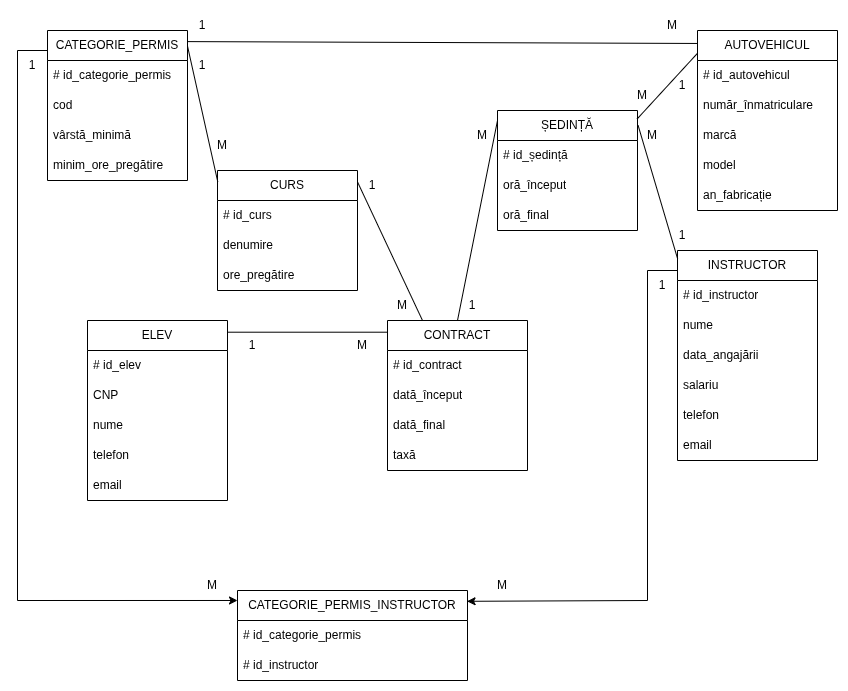

The diagram above was exported from draw.io. Its source (the exported page's mxGraphModel, read from the mxfile embedded in the PNG):
<mxGraphModel dx="1599" dy="759" grid="1" gridSize="10" guides="1" tooltips="1" connect="1" arrows="1" fold="1" page="1" pageScale="1" pageWidth="850" pageHeight="1100" math="0" shadow="0">
  <root>
    <mxCell id="0" />
    <mxCell id="1" parent="0" />
    <mxCell id="P4k_1YYdRy26HGo6rmKE-67" parent="1" style="swimlane;fontStyle=0;childLayout=stackLayout;horizontal=1;startSize=30;horizontalStack=0;resizeParent=1;resizeParentMax=0;resizeLast=0;collapsible=1;marginBottom=0;whiteSpace=wrap;html=1;" value="ELEV" vertex="1">
      <mxGeometry height="180" width="140" x="80" y="320" as="geometry" />
    </mxCell>
    <mxCell id="P4k_1YYdRy26HGo6rmKE-68" parent="P4k_1YYdRy26HGo6rmKE-67" style="text;strokeColor=none;fillColor=none;align=left;verticalAlign=middle;spacingLeft=4;spacingRight=4;overflow=hidden;points=[[0,0.5],[1,0.5]];portConstraint=eastwest;rotatable=0;whiteSpace=wrap;html=1;" value="# id_elev" vertex="1">
      <mxGeometry height="30" width="140" y="30" as="geometry" />
    </mxCell>
    <mxCell id="P4k_1YYdRy26HGo6rmKE-69" parent="P4k_1YYdRy26HGo6rmKE-67" style="text;strokeColor=none;fillColor=none;align=left;verticalAlign=middle;spacingLeft=4;spacingRight=4;overflow=hidden;points=[[0,0.5],[1,0.5]];portConstraint=eastwest;rotatable=0;whiteSpace=wrap;html=1;" value="CNP" vertex="1">
      <mxGeometry height="30" width="140" y="60" as="geometry" />
    </mxCell>
    <mxCell id="P4k_1YYdRy26HGo6rmKE-70" parent="P4k_1YYdRy26HGo6rmKE-67" style="text;strokeColor=none;fillColor=none;align=left;verticalAlign=middle;spacingLeft=4;spacingRight=4;overflow=hidden;points=[[0,0.5],[1,0.5]];portConstraint=eastwest;rotatable=0;whiteSpace=wrap;html=1;" value="nume" vertex="1">
      <mxGeometry height="30" width="140" y="90" as="geometry" />
    </mxCell>
    <mxCell id="P4k_1YYdRy26HGo6rmKE-72" parent="P4k_1YYdRy26HGo6rmKE-67" style="text;strokeColor=none;fillColor=none;align=left;verticalAlign=middle;spacingLeft=4;spacingRight=4;overflow=hidden;points=[[0,0.5],[1,0.5]];portConstraint=eastwest;rotatable=0;whiteSpace=wrap;html=1;" value="telefon" vertex="1">
      <mxGeometry height="30" width="140" y="120" as="geometry" />
    </mxCell>
    <mxCell id="P4k_1YYdRy26HGo6rmKE-73" parent="P4k_1YYdRy26HGo6rmKE-67" style="text;strokeColor=none;fillColor=none;align=left;verticalAlign=middle;spacingLeft=4;spacingRight=4;overflow=hidden;points=[[0,0.5],[1,0.5]];portConstraint=eastwest;rotatable=0;whiteSpace=wrap;html=1;" value="email" vertex="1">
      <mxGeometry height="30" width="140" y="150" as="geometry" />
    </mxCell>
    <mxCell id="P4k_1YYdRy26HGo6rmKE-74" parent="1" style="swimlane;fontStyle=0;childLayout=stackLayout;horizontal=1;startSize=30;horizontalStack=0;resizeParent=1;resizeParentMax=0;resizeLast=0;collapsible=1;marginBottom=0;whiteSpace=wrap;html=1;" value="CURS" vertex="1">
      <mxGeometry height="120" width="140" x="210" y="170" as="geometry" />
    </mxCell>
    <mxCell id="P4k_1YYdRy26HGo6rmKE-75" parent="P4k_1YYdRy26HGo6rmKE-74" style="text;strokeColor=none;fillColor=none;align=left;verticalAlign=middle;spacingLeft=4;spacingRight=4;overflow=hidden;points=[[0,0.5],[1,0.5]];portConstraint=eastwest;rotatable=0;whiteSpace=wrap;html=1;" value="# id_curs" vertex="1">
      <mxGeometry height="30" width="140" y="30" as="geometry" />
    </mxCell>
    <mxCell id="P4k_1YYdRy26HGo6rmKE-76" parent="P4k_1YYdRy26HGo6rmKE-74" style="text;strokeColor=none;fillColor=none;align=left;verticalAlign=middle;spacingLeft=4;spacingRight=4;overflow=hidden;points=[[0,0.5],[1,0.5]];portConstraint=eastwest;rotatable=0;whiteSpace=wrap;html=1;" value="denumire" vertex="1">
      <mxGeometry height="30" width="140" y="60" as="geometry" />
    </mxCell>
    <mxCell id="P4k_1YYdRy26HGo6rmKE-77" parent="P4k_1YYdRy26HGo6rmKE-74" style="text;strokeColor=none;fillColor=none;align=left;verticalAlign=middle;spacingLeft=4;spacingRight=4;overflow=hidden;points=[[0,0.5],[1,0.5]];portConstraint=eastwest;rotatable=0;whiteSpace=wrap;html=1;" value="ore_pregătire" vertex="1">
      <mxGeometry height="30" width="140" y="90" as="geometry" />
    </mxCell>
    <mxCell id="P4k_1YYdRy26HGo6rmKE-78" parent="1" style="swimlane;fontStyle=0;childLayout=stackLayout;horizontal=1;startSize=30;horizontalStack=0;resizeParent=1;resizeParentMax=0;resizeLast=0;collapsible=1;marginBottom=0;whiteSpace=wrap;html=1;" value="CATEGORIE_PERMIS" vertex="1">
      <mxGeometry height="150" width="140" x="40" y="30" as="geometry" />
    </mxCell>
    <mxCell id="P4k_1YYdRy26HGo6rmKE-79" parent="P4k_1YYdRy26HGo6rmKE-78" style="text;strokeColor=none;fillColor=none;align=left;verticalAlign=middle;spacingLeft=4;spacingRight=4;overflow=hidden;points=[[0,0.5],[1,0.5]];portConstraint=eastwest;rotatable=0;whiteSpace=wrap;html=1;" value="# id_categorie_permis" vertex="1">
      <mxGeometry height="30" width="140" y="30" as="geometry" />
    </mxCell>
    <mxCell id="P4k_1YYdRy26HGo6rmKE-80" parent="P4k_1YYdRy26HGo6rmKE-78" style="text;strokeColor=none;fillColor=none;align=left;verticalAlign=middle;spacingLeft=4;spacingRight=4;overflow=hidden;points=[[0,0.5],[1,0.5]];portConstraint=eastwest;rotatable=0;whiteSpace=wrap;html=1;" value="cod" vertex="1">
      <mxGeometry height="30" width="140" y="60" as="geometry" />
    </mxCell>
    <mxCell id="P4k_1YYdRy26HGo6rmKE-81" parent="P4k_1YYdRy26HGo6rmKE-78" style="text;strokeColor=none;fillColor=none;align=left;verticalAlign=middle;spacingLeft=4;spacingRight=4;overflow=hidden;points=[[0,0.5],[1,0.5]];portConstraint=eastwest;rotatable=0;whiteSpace=wrap;html=1;" value="vârstă_minimă" vertex="1">
      <mxGeometry height="30" width="140" y="90" as="geometry" />
    </mxCell>
    <mxCell id="P4k_1YYdRy26HGo6rmKE-82" parent="P4k_1YYdRy26HGo6rmKE-78" style="text;strokeColor=none;fillColor=none;align=left;verticalAlign=middle;spacingLeft=4;spacingRight=4;overflow=hidden;points=[[0,0.5],[1,0.5]];portConstraint=eastwest;rotatable=0;whiteSpace=wrap;html=1;" value="minim_ore_pregătire" vertex="1">
      <mxGeometry height="30" width="140" y="120" as="geometry" />
    </mxCell>
    <mxCell id="P4k_1YYdRy26HGo6rmKE-83" parent="1" style="swimlane;fontStyle=0;childLayout=stackLayout;horizontal=1;startSize=30;horizontalStack=0;resizeParent=1;resizeParentMax=0;resizeLast=0;collapsible=1;marginBottom=0;whiteSpace=wrap;html=1;" value="AUTOVEHICUL" vertex="1">
      <mxGeometry height="180" width="140" x="690" y="30" as="geometry" />
    </mxCell>
    <mxCell id="P4k_1YYdRy26HGo6rmKE-84" parent="P4k_1YYdRy26HGo6rmKE-83" style="text;strokeColor=none;fillColor=none;align=left;verticalAlign=middle;spacingLeft=4;spacingRight=4;overflow=hidden;points=[[0,0.5],[1,0.5]];portConstraint=eastwest;rotatable=0;whiteSpace=wrap;html=1;" value="# id_autovehicul" vertex="1">
      <mxGeometry height="30" width="140" y="30" as="geometry" />
    </mxCell>
    <mxCell id="P4k_1YYdRy26HGo6rmKE-85" parent="P4k_1YYdRy26HGo6rmKE-83" style="text;strokeColor=none;fillColor=none;align=left;verticalAlign=middle;spacingLeft=4;spacingRight=4;overflow=hidden;points=[[0,0.5],[1,0.5]];portConstraint=eastwest;rotatable=0;whiteSpace=wrap;html=1;" value="număr_înmatriculare" vertex="1">
      <mxGeometry height="30" width="140" y="60" as="geometry" />
    </mxCell>
    <mxCell id="P4k_1YYdRy26HGo6rmKE-86" parent="P4k_1YYdRy26HGo6rmKE-83" style="text;strokeColor=none;fillColor=none;align=left;verticalAlign=middle;spacingLeft=4;spacingRight=4;overflow=hidden;points=[[0,0.5],[1,0.5]];portConstraint=eastwest;rotatable=0;whiteSpace=wrap;html=1;" value="marcă" vertex="1">
      <mxGeometry height="30" width="140" y="90" as="geometry" />
    </mxCell>
    <mxCell id="P4k_1YYdRy26HGo6rmKE-87" parent="P4k_1YYdRy26HGo6rmKE-83" style="text;strokeColor=none;fillColor=none;align=left;verticalAlign=middle;spacingLeft=4;spacingRight=4;overflow=hidden;points=[[0,0.5],[1,0.5]];portConstraint=eastwest;rotatable=0;whiteSpace=wrap;html=1;" value="model" vertex="1">
      <mxGeometry height="30" width="140" y="120" as="geometry" />
    </mxCell>
    <mxCell id="P4k_1YYdRy26HGo6rmKE-88" parent="P4k_1YYdRy26HGo6rmKE-83" style="text;strokeColor=none;fillColor=none;align=left;verticalAlign=middle;spacingLeft=4;spacingRight=4;overflow=hidden;points=[[0,0.5],[1,0.5]];portConstraint=eastwest;rotatable=0;whiteSpace=wrap;html=1;" value="an_fabricație" vertex="1">
      <mxGeometry height="30" width="140" y="150" as="geometry" />
    </mxCell>
    <mxCell id="P4k_1YYdRy26HGo6rmKE-89" parent="1" style="swimlane;fontStyle=0;childLayout=stackLayout;horizontal=1;startSize=30;horizontalStack=0;resizeParent=1;resizeParentMax=0;resizeLast=0;collapsible=1;marginBottom=0;whiteSpace=wrap;html=1;" value="ȘEDINȚĂ" vertex="1">
      <mxGeometry height="120" width="140" x="490" y="110" as="geometry" />
    </mxCell>
    <mxCell id="P4k_1YYdRy26HGo6rmKE-90" parent="P4k_1YYdRy26HGo6rmKE-89" style="text;strokeColor=none;fillColor=none;align=left;verticalAlign=middle;spacingLeft=4;spacingRight=4;overflow=hidden;points=[[0,0.5],[1,0.5]];portConstraint=eastwest;rotatable=0;whiteSpace=wrap;html=1;" value="# id_ședință" vertex="1">
      <mxGeometry height="30" width="140" y="30" as="geometry" />
    </mxCell>
    <mxCell id="P4k_1YYdRy26HGo6rmKE-91" parent="P4k_1YYdRy26HGo6rmKE-89" style="text;strokeColor=none;fillColor=none;align=left;verticalAlign=middle;spacingLeft=4;spacingRight=4;overflow=hidden;points=[[0,0.5],[1,0.5]];portConstraint=eastwest;rotatable=0;whiteSpace=wrap;html=1;" value="oră_început" vertex="1">
      <mxGeometry height="30" width="140" y="60" as="geometry" />
    </mxCell>
    <mxCell id="P4k_1YYdRy26HGo6rmKE-92" parent="P4k_1YYdRy26HGo6rmKE-89" style="text;strokeColor=none;fillColor=none;align=left;verticalAlign=middle;spacingLeft=4;spacingRight=4;overflow=hidden;points=[[0,0.5],[1,0.5]];portConstraint=eastwest;rotatable=0;whiteSpace=wrap;html=1;" value="oră_final" vertex="1">
      <mxGeometry height="30" width="140" y="90" as="geometry" />
    </mxCell>
    <mxCell id="P4k_1YYdRy26HGo6rmKE-93" parent="1" style="swimlane;fontStyle=0;childLayout=stackLayout;horizontal=1;startSize=30;horizontalStack=0;resizeParent=1;resizeParentMax=0;resizeLast=0;collapsible=1;marginBottom=0;whiteSpace=wrap;html=1;" value="INSTRUCTOR" vertex="1">
      <mxGeometry height="210" width="140" x="670" y="250" as="geometry" />
    </mxCell>
    <mxCell id="P4k_1YYdRy26HGo6rmKE-94" parent="P4k_1YYdRy26HGo6rmKE-93" style="text;strokeColor=none;fillColor=none;align=left;verticalAlign=middle;spacingLeft=4;spacingRight=4;overflow=hidden;points=[[0,0.5],[1,0.5]];portConstraint=eastwest;rotatable=0;whiteSpace=wrap;html=1;" value="# id_instructor" vertex="1">
      <mxGeometry height="30" width="140" y="30" as="geometry" />
    </mxCell>
    <mxCell id="P4k_1YYdRy26HGo6rmKE-95" parent="P4k_1YYdRy26HGo6rmKE-93" style="text;strokeColor=none;fillColor=none;align=left;verticalAlign=middle;spacingLeft=4;spacingRight=4;overflow=hidden;points=[[0,0.5],[1,0.5]];portConstraint=eastwest;rotatable=0;whiteSpace=wrap;html=1;" value="nume" vertex="1">
      <mxGeometry height="30" width="140" y="60" as="geometry" />
    </mxCell>
    <mxCell id="P4k_1YYdRy26HGo6rmKE-96" parent="P4k_1YYdRy26HGo6rmKE-93" style="text;strokeColor=none;fillColor=none;align=left;verticalAlign=middle;spacingLeft=4;spacingRight=4;overflow=hidden;points=[[0,0.5],[1,0.5]];portConstraint=eastwest;rotatable=0;whiteSpace=wrap;html=1;" value="data_angajării" vertex="1">
      <mxGeometry height="30" width="140" y="90" as="geometry" />
    </mxCell>
    <mxCell id="P4k_1YYdRy26HGo6rmKE-97" parent="P4k_1YYdRy26HGo6rmKE-93" style="text;strokeColor=none;fillColor=none;align=left;verticalAlign=middle;spacingLeft=4;spacingRight=4;overflow=hidden;points=[[0,0.5],[1,0.5]];portConstraint=eastwest;rotatable=0;whiteSpace=wrap;html=1;" value="salariu" vertex="1">
      <mxGeometry height="30" width="140" y="120" as="geometry" />
    </mxCell>
    <mxCell id="P4k_1YYdRy26HGo6rmKE-98" parent="P4k_1YYdRy26HGo6rmKE-93" style="text;strokeColor=none;fillColor=none;align=left;verticalAlign=middle;spacingLeft=4;spacingRight=4;overflow=hidden;points=[[0,0.5],[1,0.5]];portConstraint=eastwest;rotatable=0;whiteSpace=wrap;html=1;" value="telefon" vertex="1">
      <mxGeometry height="30" width="140" y="150" as="geometry" />
    </mxCell>
    <mxCell id="P4k_1YYdRy26HGo6rmKE-99" parent="P4k_1YYdRy26HGo6rmKE-93" style="text;strokeColor=none;fillColor=none;align=left;verticalAlign=middle;spacingLeft=4;spacingRight=4;overflow=hidden;points=[[0,0.5],[1,0.5]];portConstraint=eastwest;rotatable=0;whiteSpace=wrap;html=1;" value="email" vertex="1">
      <mxGeometry height="30" width="140" y="180" as="geometry" />
    </mxCell>
    <mxCell id="P4k_1YYdRy26HGo6rmKE-100" edge="1" parent="1" source="P4k_1YYdRy26HGo6rmKE-78" style="endArrow=none;html=1;rounded=0;entryX=0.002;entryY=0.095;entryDx=0;entryDy=0;entryPerimeter=0;exitX=1;exitY=0.104;exitDx=0;exitDy=0;exitPerimeter=0;" target="P4k_1YYdRy26HGo6rmKE-74" value="">
      <mxGeometry height="50" relative="1" width="50" as="geometry">
        <mxPoint x="290" y="70" as="sourcePoint" />
        <mxPoint x="230" y="50" as="targetPoint" />
      </mxGeometry>
    </mxCell>
    <mxCell id="P4k_1YYdRy26HGo6rmKE-101" edge="1" parent="1" source="P4k_1YYdRy26HGo6rmKE-89" style="endArrow=none;html=1;rounded=0;exitX=0.997;exitY=0.071;exitDx=0;exitDy=0;exitPerimeter=0;entryX=-0.003;entryY=0.129;entryDx=0;entryDy=0;entryPerimeter=0;" target="P4k_1YYdRy26HGo6rmKE-83" value="">
      <mxGeometry height="50" relative="1" width="50" as="geometry">
        <mxPoint x="610" y="170" as="sourcePoint" />
        <mxPoint x="670" y="50" as="targetPoint" />
      </mxGeometry>
    </mxCell>
    <mxCell id="P4k_1YYdRy26HGo6rmKE-102" edge="1" parent="1" source="P4k_1YYdRy26HGo6rmKE-89" style="endArrow=none;html=1;rounded=0;entryX=0.001;entryY=0.04;entryDx=0;entryDy=0;exitX=1.004;exitY=0.123;exitDx=0;exitDy=0;exitPerimeter=0;entryPerimeter=0;" target="P4k_1YYdRy26HGo6rmKE-93" value="">
      <mxGeometry height="50" relative="1" width="50" as="geometry">
        <mxPoint x="620" y="180" as="sourcePoint" />
        <mxPoint x="650" y="140" as="targetPoint" />
      </mxGeometry>
    </mxCell>
    <mxCell id="P4k_1YYdRy26HGo6rmKE-103" parent="1" style="text;html=1;whiteSpace=wrap;strokeColor=none;fillColor=none;align=center;verticalAlign=middle;rounded=0;" value="1" vertex="1">
      <mxGeometry height="30" width="30" x="180" y="50" as="geometry" />
    </mxCell>
    <mxCell id="P4k_1YYdRy26HGo6rmKE-104" parent="1" style="text;html=1;whiteSpace=wrap;strokeColor=none;fillColor=none;align=center;verticalAlign=middle;rounded=0;" value="M" vertex="1">
      <mxGeometry height="30" width="30" x="200" y="130" as="geometry" />
    </mxCell>
    <mxCell id="P4k_1YYdRy26HGo6rmKE-105" parent="1" style="text;html=1;whiteSpace=wrap;strokeColor=none;fillColor=none;align=center;verticalAlign=middle;rounded=0;" value="1" vertex="1">
      <mxGeometry height="30" width="30" x="660" y="70" as="geometry" />
    </mxCell>
    <mxCell id="P4k_1YYdRy26HGo6rmKE-106" parent="1" style="text;html=1;whiteSpace=wrap;strokeColor=none;fillColor=none;align=center;verticalAlign=middle;rounded=0;" value="1" vertex="1">
      <mxGeometry height="30" width="30" x="660" y="220" as="geometry" />
    </mxCell>
    <mxCell id="P4k_1YYdRy26HGo6rmKE-107" parent="1" style="text;html=1;whiteSpace=wrap;strokeColor=none;fillColor=none;align=center;verticalAlign=middle;rounded=0;" value="M" vertex="1">
      <mxGeometry height="30" width="30" x="620" y="80" as="geometry" />
    </mxCell>
    <mxCell id="P4k_1YYdRy26HGo6rmKE-108" parent="1" style="text;html=1;whiteSpace=wrap;strokeColor=none;fillColor=none;align=center;verticalAlign=middle;rounded=0;" value="M" vertex="1">
      <mxGeometry height="30" width="30" x="630" y="120" as="geometry" />
    </mxCell>
    <mxCell id="P4k_1YYdRy26HGo6rmKE-109" edge="1" parent="1" source="P4k_1YYdRy26HGo6rmKE-78" style="endArrow=none;html=1;rounded=0;entryX=0;entryY=0.072;entryDx=0;entryDy=0;entryPerimeter=0;exitX=0.999;exitY=0.074;exitDx=0;exitDy=0;exitPerimeter=0;" target="P4k_1YYdRy26HGo6rmKE-83" value="">
      <mxGeometry height="50" relative="1" width="50" as="geometry">
        <mxPoint x="190" y="20" as="sourcePoint" />
        <mxPoint x="630" y="60" as="targetPoint" />
      </mxGeometry>
    </mxCell>
    <mxCell id="P4k_1YYdRy26HGo6rmKE-110" parent="1" style="text;html=1;whiteSpace=wrap;strokeColor=none;fillColor=none;align=center;verticalAlign=middle;rounded=0;" value="1" vertex="1">
      <mxGeometry height="30" width="30" x="180" y="10" as="geometry" />
    </mxCell>
    <mxCell id="P4k_1YYdRy26HGo6rmKE-111" parent="1" style="text;html=1;whiteSpace=wrap;strokeColor=none;fillColor=none;align=center;verticalAlign=middle;rounded=0;" value="M" vertex="1">
      <mxGeometry height="30" width="30" x="650" y="10" as="geometry" />
    </mxCell>
    <mxCell id="P4k_1YYdRy26HGo6rmKE-112" edge="1" parent="1" style="endArrow=none;html=1;rounded=0;" value="">
      <mxGeometry height="50" relative="1" width="50" as="geometry">
        <mxPoint x="10" y="50" as="sourcePoint" />
        <mxPoint x="40" y="50" as="targetPoint" />
      </mxGeometry>
    </mxCell>
    <mxCell id="P4k_1YYdRy26HGo6rmKE-113" edge="1" parent="1" style="endArrow=none;html=1;rounded=0;" value="">
      <mxGeometry height="50" relative="1" width="50" as="geometry">
        <mxPoint x="10" y="600" as="sourcePoint" />
        <mxPoint x="10" y="50" as="targetPoint" />
      </mxGeometry>
    </mxCell>
    <mxCell id="P4k_1YYdRy26HGo6rmKE-115" edge="1" parent="1" style="endArrow=none;html=1;rounded=0;" value="">
      <mxGeometry height="50" relative="1" width="50" as="geometry">
        <mxPoint x="640" y="270" as="sourcePoint" />
        <mxPoint x="670" y="270" as="targetPoint" />
      </mxGeometry>
    </mxCell>
    <mxCell id="P4k_1YYdRy26HGo6rmKE-116" parent="1" style="text;html=1;whiteSpace=wrap;strokeColor=none;fillColor=none;align=center;verticalAlign=middle;rounded=0;" value="1" vertex="1">
      <mxGeometry height="30" width="30" x="640" y="270" as="geometry" />
    </mxCell>
    <mxCell id="P4k_1YYdRy26HGo6rmKE-117" parent="1" style="text;html=1;whiteSpace=wrap;strokeColor=none;fillColor=none;align=center;verticalAlign=middle;rounded=0;" value="M" vertex="1">
      <mxGeometry height="30" width="30" x="190" y="570" as="geometry" />
    </mxCell>
    <mxCell id="P4k_1YYdRy26HGo6rmKE-118" parent="1" style="swimlane;fontStyle=0;childLayout=stackLayout;horizontal=1;startSize=30;horizontalStack=0;resizeParent=1;resizeParentMax=0;resizeLast=0;collapsible=1;marginBottom=0;whiteSpace=wrap;html=1;" value="CONTRACT" vertex="1">
      <mxGeometry height="150" width="140" x="380" y="320" as="geometry" />
    </mxCell>
    <mxCell id="P4k_1YYdRy26HGo6rmKE-119" parent="P4k_1YYdRy26HGo6rmKE-118" style="text;strokeColor=none;fillColor=none;align=left;verticalAlign=middle;spacingLeft=4;spacingRight=4;overflow=hidden;points=[[0,0.5],[1,0.5]];portConstraint=eastwest;rotatable=0;whiteSpace=wrap;html=1;" value="# id_contract" vertex="1">
      <mxGeometry height="30" width="140" y="30" as="geometry" />
    </mxCell>
    <mxCell id="P4k_1YYdRy26HGo6rmKE-120" parent="P4k_1YYdRy26HGo6rmKE-118" style="text;strokeColor=none;fillColor=none;align=left;verticalAlign=middle;spacingLeft=4;spacingRight=4;overflow=hidden;points=[[0,0.5],[1,0.5]];portConstraint=eastwest;rotatable=0;whiteSpace=wrap;html=1;" value="dată_început" vertex="1">
      <mxGeometry height="30" width="140" y="60" as="geometry" />
    </mxCell>
    <mxCell id="P4k_1YYdRy26HGo6rmKE-121" parent="P4k_1YYdRy26HGo6rmKE-118" style="text;strokeColor=none;fillColor=none;align=left;verticalAlign=middle;spacingLeft=4;spacingRight=4;overflow=hidden;points=[[0,0.5],[1,0.5]];portConstraint=eastwest;rotatable=0;whiteSpace=wrap;html=1;" value="dată_final" vertex="1">
      <mxGeometry height="30" width="140" y="90" as="geometry" />
    </mxCell>
    <mxCell id="P4k_1YYdRy26HGo6rmKE-122" parent="P4k_1YYdRy26HGo6rmKE-118" style="text;strokeColor=none;fillColor=none;align=left;verticalAlign=middle;spacingLeft=4;spacingRight=4;overflow=hidden;points=[[0,0.5],[1,0.5]];portConstraint=eastwest;rotatable=0;whiteSpace=wrap;html=1;" value="taxă" vertex="1">
      <mxGeometry height="30" width="140" y="120" as="geometry" />
    </mxCell>
    <mxCell id="P4k_1YYdRy26HGo6rmKE-123" edge="1" parent="1" style="endArrow=none;html=1;rounded=0;" value="">
      <mxGeometry height="50" relative="1" width="50" as="geometry">
        <mxPoint x="640" y="600" as="sourcePoint" />
        <mxPoint x="640" y="270" as="targetPoint" />
      </mxGeometry>
    </mxCell>
    <mxCell id="P4k_1YYdRy26HGo6rmKE-124" edge="1" parent="1" source="P4k_1YYdRy26HGo6rmKE-74" style="endArrow=none;html=1;rounded=0;entryX=0.25;entryY=0;entryDx=0;entryDy=0;exitX=1;exitY=0.095;exitDx=0;exitDy=0;exitPerimeter=0;" target="P4k_1YYdRy26HGo6rmKE-118" value="">
      <mxGeometry height="50" relative="1" width="50" as="geometry">
        <mxPoint x="350" y="190" as="sourcePoint" />
        <mxPoint x="400" y="140" as="targetPoint" />
      </mxGeometry>
    </mxCell>
    <mxCell id="P4k_1YYdRy26HGo6rmKE-125" edge="1" parent="1" style="endArrow=none;html=1;rounded=0;" value="">
      <mxGeometry height="50" relative="1" width="50" as="geometry">
        <mxPoint x="450" y="320" as="sourcePoint" />
        <mxPoint x="490" y="120" as="targetPoint" />
      </mxGeometry>
    </mxCell>
    <mxCell id="P4k_1YYdRy26HGo6rmKE-126" edge="1" parent="1" source="P4k_1YYdRy26HGo6rmKE-67" style="endArrow=none;html=1;rounded=0;entryX=-0.001;entryY=0.078;entryDx=0;entryDy=0;entryPerimeter=0;exitX=1;exitY=0.065;exitDx=0;exitDy=0;exitPerimeter=0;" target="P4k_1YYdRy26HGo6rmKE-118" value="">
      <mxGeometry height="50" relative="1" width="50" as="geometry">
        <mxPoint x="240" y="320" as="sourcePoint" />
        <mxPoint x="370" y="320" as="targetPoint" />
      </mxGeometry>
    </mxCell>
    <mxCell id="P4k_1YYdRy26HGo6rmKE-127" parent="1" style="text;html=1;whiteSpace=wrap;strokeColor=none;fillColor=none;align=center;verticalAlign=middle;rounded=0;" value="1" vertex="1">
      <mxGeometry height="30" width="30" x="230" y="330" as="geometry" />
    </mxCell>
    <mxCell id="P4k_1YYdRy26HGo6rmKE-128" parent="1" style="text;html=1;whiteSpace=wrap;strokeColor=none;fillColor=none;align=center;verticalAlign=middle;rounded=0;" value="M" vertex="1">
      <mxGeometry height="30" width="30" x="460" y="120" as="geometry" />
    </mxCell>
    <mxCell id="P4k_1YYdRy26HGo6rmKE-129" parent="1" style="text;html=1;whiteSpace=wrap;strokeColor=none;fillColor=none;align=center;verticalAlign=middle;rounded=0;" value="M" vertex="1">
      <mxGeometry height="30" width="30" x="340" y="330" as="geometry" />
    </mxCell>
    <mxCell id="P4k_1YYdRy26HGo6rmKE-130" parent="1" style="text;html=1;whiteSpace=wrap;strokeColor=none;fillColor=none;align=center;verticalAlign=middle;rounded=0;" value="M" vertex="1">
      <mxGeometry height="30" width="30" x="380" y="290" as="geometry" />
    </mxCell>
    <mxCell id="P4k_1YYdRy26HGo6rmKE-131" parent="1" style="text;html=1;whiteSpace=wrap;strokeColor=none;fillColor=none;align=center;verticalAlign=middle;rounded=0;" value="1" vertex="1">
      <mxGeometry height="30" width="30" x="350" y="170" as="geometry" />
    </mxCell>
    <mxCell id="P4k_1YYdRy26HGo6rmKE-132" parent="1" style="text;html=1;whiteSpace=wrap;strokeColor=none;fillColor=none;align=center;verticalAlign=middle;rounded=0;" value="1" vertex="1">
      <mxGeometry height="30" width="30" x="450" y="290" as="geometry" />
    </mxCell>
    <mxCell id="P4k_1YYdRy26HGo6rmKE-135" parent="1" style="swimlane;fontStyle=0;childLayout=stackLayout;horizontal=1;startSize=30;horizontalStack=0;resizeParent=1;resizeParentMax=0;resizeLast=0;collapsible=1;marginBottom=0;whiteSpace=wrap;html=1;" value="CATEGORIE_PERMIS_INSTRUCTOR" vertex="1">
      <mxGeometry height="90" width="230" x="230" y="590" as="geometry" />
    </mxCell>
    <mxCell id="P4k_1YYdRy26HGo6rmKE-136" parent="P4k_1YYdRy26HGo6rmKE-135" style="text;strokeColor=none;fillColor=none;align=left;verticalAlign=middle;spacingLeft=4;spacingRight=4;overflow=hidden;points=[[0,0.5],[1,0.5]];portConstraint=eastwest;rotatable=0;whiteSpace=wrap;html=1;" value="# id_categorie_permis" vertex="1">
      <mxGeometry height="30" width="230" y="30" as="geometry" />
    </mxCell>
    <mxCell id="P4k_1YYdRy26HGo6rmKE-137" parent="P4k_1YYdRy26HGo6rmKE-135" style="text;strokeColor=none;fillColor=none;align=left;verticalAlign=middle;spacingLeft=4;spacingRight=4;overflow=hidden;points=[[0,0.5],[1,0.5]];portConstraint=eastwest;rotatable=0;whiteSpace=wrap;html=1;" value="# id_instructor" vertex="1">
      <mxGeometry height="30" width="230" y="60" as="geometry" />
    </mxCell>
    <mxCell id="P4k_1YYdRy26HGo6rmKE-139" edge="1" parent="1" style="endArrow=classic;html=1;rounded=0;entryX=0;entryY=0.111;entryDx=0;entryDy=0;entryPerimeter=0;" target="P4k_1YYdRy26HGo6rmKE-135" value="">
      <mxGeometry height="50" relative="1" width="50" as="geometry">
        <mxPoint x="10" y="600" as="sourcePoint" />
        <mxPoint x="230" y="540" as="targetPoint" />
      </mxGeometry>
    </mxCell>
    <mxCell id="P4k_1YYdRy26HGo6rmKE-140" edge="1" parent="1" style="endArrow=classic;html=1;rounded=0;entryX=0.998;entryY=0.12;entryDx=0;entryDy=0;entryPerimeter=0;" target="P4k_1YYdRy26HGo6rmKE-135" value="">
      <mxGeometry height="50" relative="1" width="50" as="geometry">
        <mxPoint x="640" y="600" as="sourcePoint" />
        <mxPoint x="490" y="590" as="targetPoint" />
      </mxGeometry>
    </mxCell>
    <mxCell id="P4k_1YYdRy26HGo6rmKE-141" parent="1" style="text;html=1;whiteSpace=wrap;strokeColor=none;fillColor=none;align=center;verticalAlign=middle;rounded=0;" value="M" vertex="1">
      <mxGeometry height="30" width="30" x="480" y="570" as="geometry" />
    </mxCell>
    <mxCell id="P4k_1YYdRy26HGo6rmKE-142" parent="1" style="text;html=1;whiteSpace=wrap;strokeColor=none;fillColor=none;align=center;verticalAlign=middle;rounded=0;" value="1" vertex="1">
      <mxGeometry height="30" width="30" x="10" y="50" as="geometry" />
    </mxCell>
  </root>
</mxGraphModel>